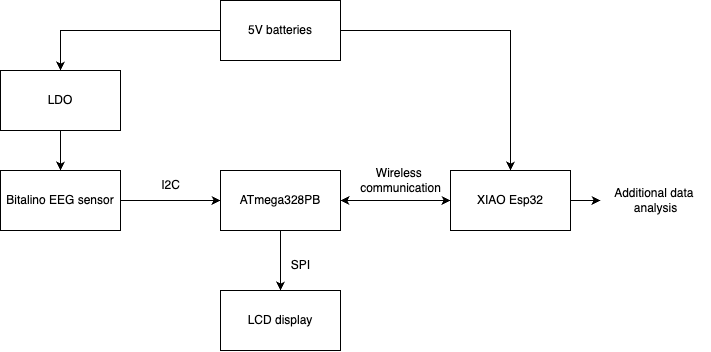

The diagram above was exported from draw.io. Its source (the exported page's mxGraphModel, read from the mxfile embedded in the PNG):
<mxGraphModel dx="892" dy="565" grid="1" gridSize="10" guides="1" tooltips="1" connect="1" arrows="1" fold="1" page="1" pageScale="1" pageWidth="850" pageHeight="1100" math="0" shadow="0">
  <root>
    <mxCell id="0" />
    <mxCell id="1" parent="0" />
    <mxCell id="Q8R5vvbGAMidMftklWsE-14" style="edgeStyle=orthogonalEdgeStyle;rounded=0;orthogonalLoop=1;jettySize=auto;html=1;entryX=0.5;entryY=0;entryDx=0;entryDy=0;" edge="1" parent="1" source="Q8R5vvbGAMidMftklWsE-1" target="Q8R5vvbGAMidMftklWsE-13">
      <mxGeometry relative="1" as="geometry" />
    </mxCell>
    <mxCell id="Q8R5vvbGAMidMftklWsE-20" style="edgeStyle=orthogonalEdgeStyle;rounded=0;orthogonalLoop=1;jettySize=auto;html=1;entryX=0;entryY=0.5;entryDx=0;entryDy=0;" edge="1" parent="1" source="Q8R5vvbGAMidMftklWsE-1" target="Q8R5vvbGAMidMftklWsE-3">
      <mxGeometry relative="1" as="geometry" />
    </mxCell>
    <mxCell id="Q8R5vvbGAMidMftklWsE-1" value="ATmega328PB" style="rounded=0;whiteSpace=wrap;html=1;" vertex="1" parent="1">
      <mxGeometry x="360" y="220" width="120" height="60" as="geometry" />
    </mxCell>
    <mxCell id="Q8R5vvbGAMidMftklWsE-9" style="edgeStyle=orthogonalEdgeStyle;rounded=0;orthogonalLoop=1;jettySize=auto;html=1;" edge="1" parent="1" source="Q8R5vvbGAMidMftklWsE-2" target="Q8R5vvbGAMidMftklWsE-1">
      <mxGeometry relative="1" as="geometry" />
    </mxCell>
    <mxCell id="Q8R5vvbGAMidMftklWsE-2" value="Bitalino EEG sensor" style="rounded=0;whiteSpace=wrap;html=1;" vertex="1" parent="1">
      <mxGeometry x="140" y="220" width="120" height="60" as="geometry" />
    </mxCell>
    <mxCell id="Q8R5vvbGAMidMftklWsE-21" style="edgeStyle=orthogonalEdgeStyle;rounded=0;orthogonalLoop=1;jettySize=auto;html=1;entryX=1;entryY=0.5;entryDx=0;entryDy=0;" edge="1" parent="1" source="Q8R5vvbGAMidMftklWsE-3" target="Q8R5vvbGAMidMftklWsE-1">
      <mxGeometry relative="1" as="geometry" />
    </mxCell>
    <mxCell id="Q8R5vvbGAMidMftklWsE-26" style="edgeStyle=orthogonalEdgeStyle;rounded=0;orthogonalLoop=1;jettySize=auto;html=1;" edge="1" parent="1" source="Q8R5vvbGAMidMftklWsE-3" target="Q8R5vvbGAMidMftklWsE-25">
      <mxGeometry relative="1" as="geometry" />
    </mxCell>
    <mxCell id="Q8R5vvbGAMidMftklWsE-3" value="XIAO Esp32" style="rounded=0;whiteSpace=wrap;html=1;" vertex="1" parent="1">
      <mxGeometry x="590" y="220" width="120" height="60" as="geometry" />
    </mxCell>
    <mxCell id="Q8R5vvbGAMidMftklWsE-10" value="I2C" style="text;html=1;align=center;verticalAlign=middle;resizable=0;points=[];autosize=1;strokeColor=none;fillColor=none;" vertex="1" parent="1">
      <mxGeometry x="290" y="220" width="40" height="30" as="geometry" />
    </mxCell>
    <mxCell id="Q8R5vvbGAMidMftklWsE-23" style="edgeStyle=orthogonalEdgeStyle;rounded=0;orthogonalLoop=1;jettySize=auto;html=1;entryX=0.5;entryY=0;entryDx=0;entryDy=0;" edge="1" parent="1" source="Q8R5vvbGAMidMftklWsE-11" target="Q8R5vvbGAMidMftklWsE-2">
      <mxGeometry relative="1" as="geometry" />
    </mxCell>
    <mxCell id="Q8R5vvbGAMidMftklWsE-11" value="LDO" style="rounded=0;whiteSpace=wrap;html=1;" vertex="1" parent="1">
      <mxGeometry x="140" y="120" width="120" height="60" as="geometry" />
    </mxCell>
    <mxCell id="Q8R5vvbGAMidMftklWsE-13" value="LCD display" style="rounded=0;whiteSpace=wrap;html=1;" vertex="1" parent="1">
      <mxGeometry x="360" y="340" width="120" height="60" as="geometry" />
    </mxCell>
    <mxCell id="Q8R5vvbGAMidMftklWsE-15" value="SPI" style="text;html=1;align=center;verticalAlign=middle;resizable=0;points=[];autosize=1;strokeColor=none;fillColor=none;" vertex="1" parent="1">
      <mxGeometry x="420" y="300" width="40" height="30" as="geometry" />
    </mxCell>
    <mxCell id="Q8R5vvbGAMidMftklWsE-16" value="Wireless&amp;nbsp;&lt;div&gt;communication&lt;/div&gt;" style="text;html=1;align=center;verticalAlign=middle;resizable=0;points=[];autosize=1;strokeColor=none;fillColor=none;" vertex="1" parent="1">
      <mxGeometry x="490" y="210" width="100" height="40" as="geometry" />
    </mxCell>
    <mxCell id="Q8R5vvbGAMidMftklWsE-22" style="edgeStyle=orthogonalEdgeStyle;rounded=0;orthogonalLoop=1;jettySize=auto;html=1;entryX=0.5;entryY=0;entryDx=0;entryDy=0;" edge="1" parent="1" source="Q8R5vvbGAMidMftklWsE-17" target="Q8R5vvbGAMidMftklWsE-11">
      <mxGeometry relative="1" as="geometry" />
    </mxCell>
    <mxCell id="Q8R5vvbGAMidMftklWsE-24" style="edgeStyle=orthogonalEdgeStyle;rounded=0;orthogonalLoop=1;jettySize=auto;html=1;entryX=0.5;entryY=0;entryDx=0;entryDy=0;" edge="1" parent="1" source="Q8R5vvbGAMidMftklWsE-17" target="Q8R5vvbGAMidMftklWsE-3">
      <mxGeometry relative="1" as="geometry" />
    </mxCell>
    <mxCell id="Q8R5vvbGAMidMftklWsE-17" value="5V batteries" style="rounded=0;whiteSpace=wrap;html=1;" vertex="1" parent="1">
      <mxGeometry x="360" y="50" width="120" height="60" as="geometry" />
    </mxCell>
    <mxCell id="Q8R5vvbGAMidMftklWsE-25" value="Additional data&amp;nbsp;&lt;div&gt;analysis&lt;/div&gt;" style="text;html=1;align=center;verticalAlign=middle;resizable=0;points=[];autosize=1;strokeColor=none;fillColor=none;" vertex="1" parent="1">
      <mxGeometry x="740" y="230" width="110" height="40" as="geometry" />
    </mxCell>
  </root>
</mxGraphModel>